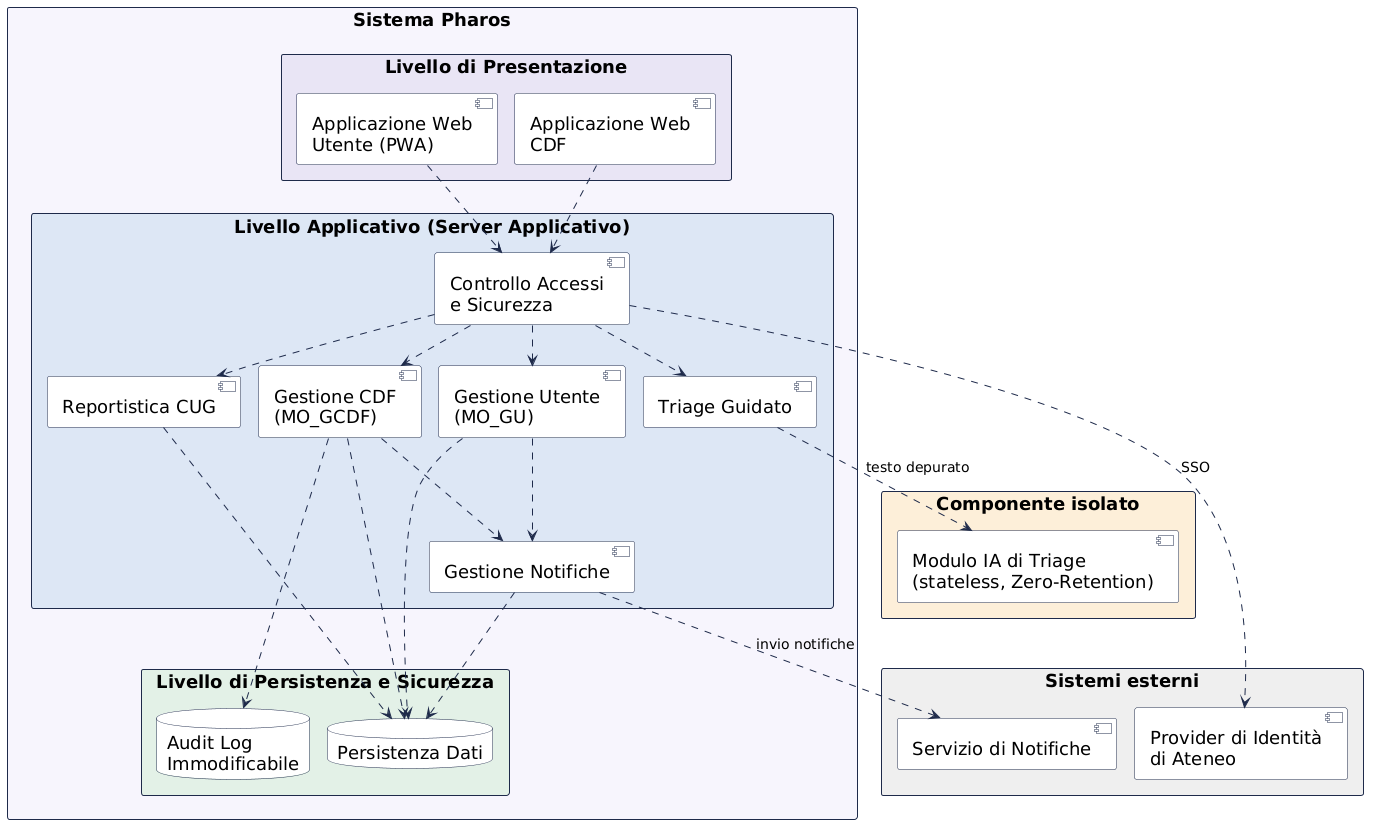

The diagram above was rendered by PlantUML. Its source (embedded in the PNG):
@startuml
skinparam shadowing false
skinparam defaultFontName Liberation Sans
skinparam defaultFontSize 18
skinparam ArrowColor #1E2A4A
skinparam ArrowFontSize 14
skinparam nodesep 18
skinparam ranksep 40
skinparam component {
  BackgroundColor #FFFFFF
  BorderColor #1E2A4A
}
skinparam database {
  BackgroundColor #FFFFFF
  BorderColor #1E2A4A
}
skinparam rectangle {
  BorderColor #1E2A4A
}

rectangle "Sistema Pharos" as PHAROS #F7F5FC {

  rectangle "Livello di Presentazione" as L1 #E8E4F5 {
    component "Applicazione Web\nUtente (PWA)" as AU
    component "Applicazione Web\nCDF" as AC
  }

  rectangle "Livello Applicativo (Server Applicativo)" as L2 #DCE6F5 {
    component "Controllo Accessi\ne Sicurezza" as CA
    component "Gestione Utente\n(MO_GU)" as GU
    component "Gestione CDF\n(MO_GCDF)" as GC
    component "Reportistica CUG" as RC
    component "Triage Guidato" as TG
    component "Gestione Notifiche" as GN
  }

  rectangle "Livello di Persistenza e Sicurezza" as L3 #E3F1E6 {
    database "Persistenza Dati" as PD
    database "Audit Log\nImmodificabile" as AL
  }
}

rectangle "Componente isolato" as ISO #FDEFD9 {
  component "Modulo IA di Triage\n(stateless, Zero-Retention)" as IA
}

rectangle "Sistemi esterni" as EXT #EFEFEF {
  component "Provider di Identità\ndi Ateneo" as IDP
  component "Servizio di Notifiche" as SN
}

AU ..> CA
AC ..> CA
CA ..> IDP : SSO
CA ..> GU
CA ..> GC
CA ..> RC
CA ..> TG
GU ..> PD
GC ..> PD
RC ..> PD
GN ..> PD
GC ..> AL
GU ..> GN
GC ..> GN
GN ..> SN : invio notifiche
TG ..> IA : testo depurato
@enduml